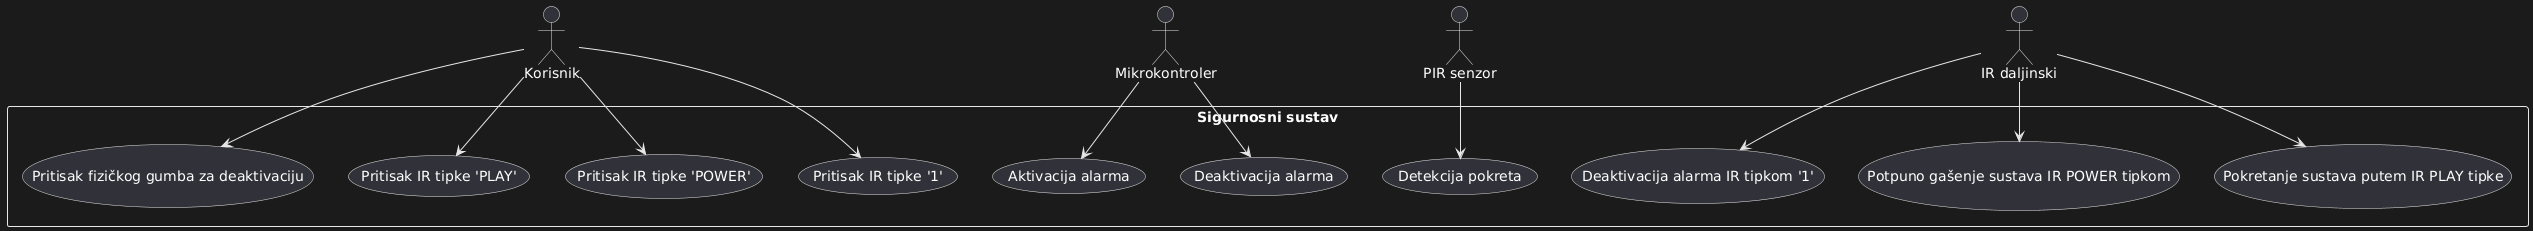

The diagram above was rendered by PlantUML. Its source (embedded in the PNG):
@startuml
actor "Korisnik" as User
actor "Mikrokontroler" as MCU
actor "PIR senzor" as PIR
actor "IR daljinski" as IR

rectangle "Sigurnosni sustav" {
  User --> (Pritisak IR tipke 'PLAY')
  IR --> (Pokretanje sustava putem IR PLAY tipke)
  
  User --> (Pritisak IR tipke '1')
  IR --> (Deaktivacija alarma IR tipkom '1')

  User --> (Pritisak IR tipke 'POWER')
  IR --> (Potpuno gašenje sustava IR POWER tipkom)

  User --> (Pritisak fizičkog gumba za deaktivaciju)
  PIR --> (Detekcija pokreta)
  
  MCU --> (Aktivacija alarma)
  MCU --> (Deaktivacija alarma)
}
@enduml